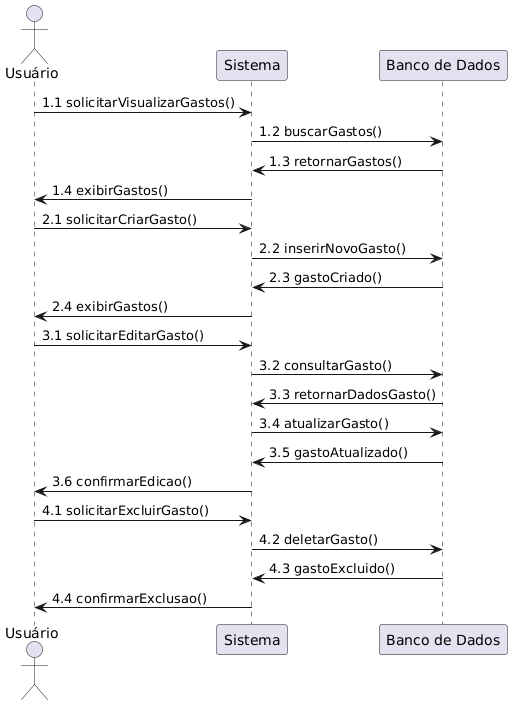

The diagram above was rendered by PlantUML. Its source (embedded in the PNG):
@startuml
actor "Usuário" as usuario
participant "Sistema" as sistema
participant "Banco de Dados" as banco

usuario -> sistema : 1.1 solicitarVisualizarGastos()
sistema -> banco : 1.2 buscarGastos()
banco -> sistema : 1.3 retornarGastos()
sistema -> usuario : 1.4 exibirGastos()

usuario -> sistema : 2.1 solicitarCriarGasto()
sistema -> banco : 2.2 inserirNovoGasto()
banco -> sistema : 2.3 gastoCriado()
sistema -> usuario : 2.4 exibirGastos()


usuario -> sistema : 3.1 solicitarEditarGasto()
sistema -> banco : 3.2 consultarGasto()
banco -> sistema : 3.3 retornarDadosGasto()
sistema -> banco : 3.4 atualizarGasto()
banco -> sistema : 3.5 gastoAtualizado()
sistema -> usuario : 3.6 confirmarEdicao()

usuario -> sistema : 4.1 solicitarExcluirGasto()
sistema -> banco : 4.2 deletarGasto()
banco -> sistema : 4.3 gastoExcluido()
sistema -> usuario : 4.4 confirmarExclusao()
@enduml